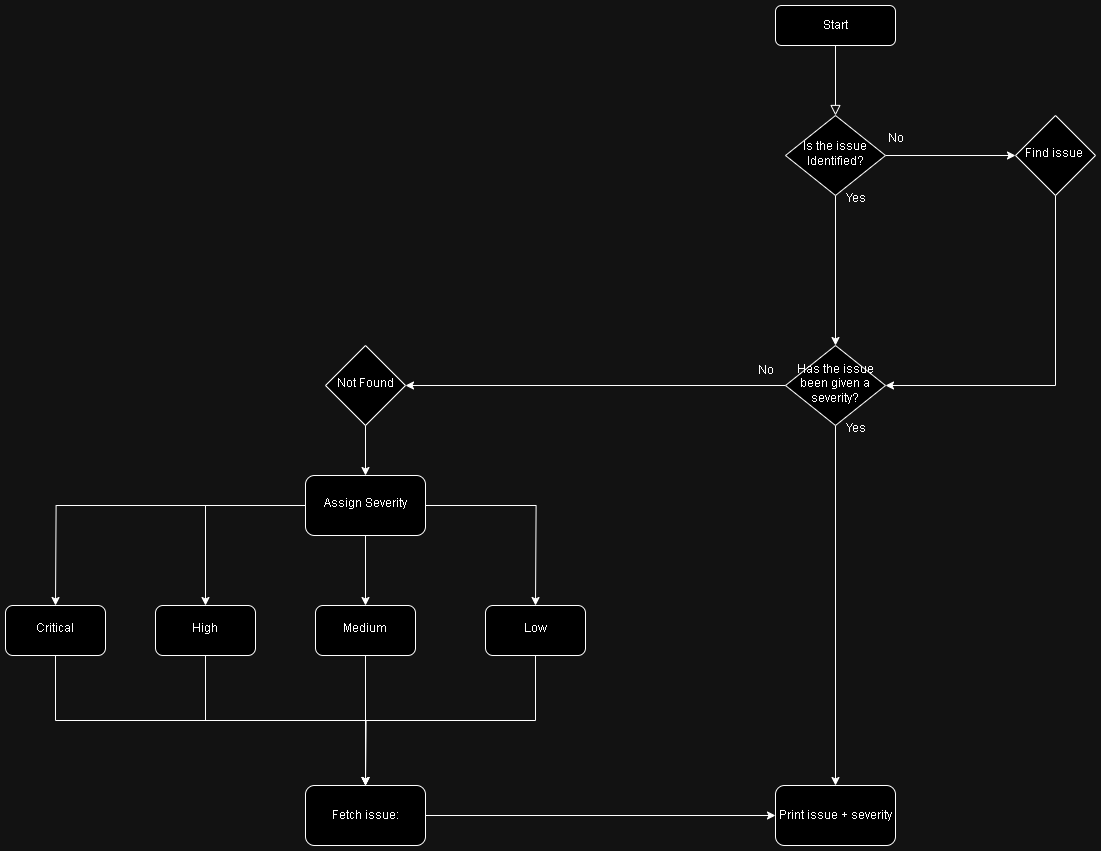

The diagram above was exported from draw.io. Its source (the exported page's mxGraphModel, read from the mxfile embedded in the PNG):
<mxGraphModel dx="2501" dy="1092" grid="1" gridSize="10" guides="1" tooltips="1" connect="1" arrows="1" fold="1" page="1" pageScale="1" pageWidth="827" pageHeight="1169" background="none" math="0" shadow="0">
  <root>
    <mxCell id="WIyWlLk6GJQsqaUBKTNV-0" />
    <mxCell id="WIyWlLk6GJQsqaUBKTNV-1" parent="WIyWlLk6GJQsqaUBKTNV-0" />
    <mxCell id="WIyWlLk6GJQsqaUBKTNV-3" value="Start" style="rounded=1;whiteSpace=wrap;html=1;fontSize=12;glass=0;strokeWidth=1;shadow=0;" parent="WIyWlLk6GJQsqaUBKTNV-1" vertex="1">
      <mxGeometry x="440" y="40" width="120" height="40" as="geometry" />
    </mxCell>
    <mxCell id="1gftFdnisWNuI2vc6Om--7" value="" style="rounded=0;html=1;jettySize=auto;orthogonalLoop=1;fontSize=11;endArrow=block;endFill=0;endSize=8;strokeWidth=1;shadow=0;labelBackgroundColor=none;edgeStyle=orthogonalEdgeStyle;" parent="WIyWlLk6GJQsqaUBKTNV-1" source="WIyWlLk6GJQsqaUBKTNV-3" target="1gftFdnisWNuI2vc6Om--0" edge="1">
      <mxGeometry relative="1" as="geometry">
        <mxPoint x="220" y="120" as="sourcePoint" />
        <mxPoint x="220" y="170" as="targetPoint" />
      </mxGeometry>
    </mxCell>
    <mxCell id="1gftFdnisWNuI2vc6Om--21" style="edgeStyle=orthogonalEdgeStyle;rounded=0;orthogonalLoop=1;jettySize=auto;html=1;exitX=0.5;exitY=1;exitDx=0;exitDy=0;entryX=0.5;entryY=0;entryDx=0;entryDy=0;" parent="WIyWlLk6GJQsqaUBKTNV-1" source="1gftFdnisWNuI2vc6Om--0" target="1gftFdnisWNuI2vc6Om--6" edge="1">
      <mxGeometry relative="1" as="geometry" />
    </mxCell>
    <mxCell id="1gftFdnisWNuI2vc6Om--30" value="" style="edgeStyle=orthogonalEdgeStyle;rounded=0;orthogonalLoop=1;jettySize=auto;html=1;" parent="WIyWlLk6GJQsqaUBKTNV-1" source="1gftFdnisWNuI2vc6Om--0" target="1gftFdnisWNuI2vc6Om--29" edge="1">
      <mxGeometry relative="1" as="geometry" />
    </mxCell>
    <mxCell id="1gftFdnisWNuI2vc6Om--0" value="Is the issue Identified?" style="rhombus;whiteSpace=wrap;html=1;shadow=0;fontFamily=Helvetica;fontSize=12;align=center;strokeWidth=1;spacing=6;spacingTop=-4;" parent="WIyWlLk6GJQsqaUBKTNV-1" vertex="1">
      <mxGeometry x="450" y="150" width="100" height="80" as="geometry" />
    </mxCell>
    <mxCell id="1gftFdnisWNuI2vc6Om--34" value="" style="edgeStyle=orthogonalEdgeStyle;rounded=0;orthogonalLoop=1;jettySize=auto;html=1;" parent="WIyWlLk6GJQsqaUBKTNV-1" source="1gftFdnisWNuI2vc6Om--6" target="1gftFdnisWNuI2vc6Om--33" edge="1">
      <mxGeometry relative="1" as="geometry" />
    </mxCell>
    <mxCell id="1gftFdnisWNuI2vc6Om--37" style="edgeStyle=orthogonalEdgeStyle;rounded=0;orthogonalLoop=1;jettySize=auto;html=1;exitX=0.5;exitY=1;exitDx=0;exitDy=0;entryX=0.5;entryY=0;entryDx=0;entryDy=0;" parent="WIyWlLk6GJQsqaUBKTNV-1" source="1gftFdnisWNuI2vc6Om--6" target="1gftFdnisWNuI2vc6Om--28" edge="1">
      <mxGeometry relative="1" as="geometry" />
    </mxCell>
    <mxCell id="1gftFdnisWNuI2vc6Om--6" value="Has the issue been given a severity?" style="rhombus;whiteSpace=wrap;html=1;shadow=0;fontFamily=Helvetica;fontSize=12;align=center;strokeWidth=1;spacing=6;spacingTop=-4;" parent="WIyWlLk6GJQsqaUBKTNV-1" vertex="1">
      <mxGeometry x="450" y="380" width="100" height="80" as="geometry" />
    </mxCell>
    <mxCell id="1gftFdnisWNuI2vc6Om--61" value="" style="edgeStyle=orthogonalEdgeStyle;rounded=0;orthogonalLoop=1;jettySize=auto;html=1;" parent="WIyWlLk6GJQsqaUBKTNV-1" source="1gftFdnisWNuI2vc6Om--16" target="1gftFdnisWNuI2vc6Om--60" edge="1">
      <mxGeometry relative="1" as="geometry" />
    </mxCell>
    <mxCell id="1gftFdnisWNuI2vc6Om--62" style="edgeStyle=orthogonalEdgeStyle;rounded=0;orthogonalLoop=1;jettySize=auto;html=1;exitX=0;exitY=0.5;exitDx=0;exitDy=0;" parent="WIyWlLk6GJQsqaUBKTNV-1" source="1gftFdnisWNuI2vc6Om--16" edge="1">
      <mxGeometry relative="1" as="geometry">
        <mxPoint x="-279.9999999999998" y="640" as="targetPoint" />
      </mxGeometry>
    </mxCell>
    <mxCell id="1gftFdnisWNuI2vc6Om--63" style="edgeStyle=orthogonalEdgeStyle;rounded=0;orthogonalLoop=1;jettySize=auto;html=1;exitX=0;exitY=0.5;exitDx=0;exitDy=0;entryX=0.5;entryY=0;entryDx=0;entryDy=0;" parent="WIyWlLk6GJQsqaUBKTNV-1" source="1gftFdnisWNuI2vc6Om--16" target="1gftFdnisWNuI2vc6Om--65" edge="1">
      <mxGeometry relative="1" as="geometry">
        <mxPoint x="-159.99999999999977" y="640" as="targetPoint" />
      </mxGeometry>
    </mxCell>
    <mxCell id="1gftFdnisWNuI2vc6Om--64" style="edgeStyle=orthogonalEdgeStyle;rounded=0;orthogonalLoop=1;jettySize=auto;html=1;exitX=1;exitY=0.5;exitDx=0;exitDy=0;" parent="WIyWlLk6GJQsqaUBKTNV-1" source="1gftFdnisWNuI2vc6Om--16" edge="1">
      <mxGeometry relative="1" as="geometry">
        <mxPoint x="200" y="640" as="targetPoint" />
      </mxGeometry>
    </mxCell>
    <mxCell id="1gftFdnisWNuI2vc6Om--16" value="Assign Severity" style="rounded=1;whiteSpace=wrap;html=1;shadow=0;strokeWidth=1;spacing=6;spacingTop=-4;" parent="WIyWlLk6GJQsqaUBKTNV-1" vertex="1">
      <mxGeometry x="-30" y="510" width="120" height="60" as="geometry" />
    </mxCell>
    <mxCell id="1gftFdnisWNuI2vc6Om--28" value="Print issue + severity" style="rounded=1;whiteSpace=wrap;html=1;" parent="WIyWlLk6GJQsqaUBKTNV-1" vertex="1">
      <mxGeometry x="440" y="820" width="120" height="60" as="geometry" />
    </mxCell>
    <mxCell id="9vaw1NYUjH8Q-BT3Fwu_-0" style="edgeStyle=orthogonalEdgeStyle;rounded=0;orthogonalLoop=1;jettySize=auto;html=1;exitX=0.5;exitY=1;exitDx=0;exitDy=0;entryX=1;entryY=0.5;entryDx=0;entryDy=0;" edge="1" parent="WIyWlLk6GJQsqaUBKTNV-1" source="1gftFdnisWNuI2vc6Om--29" target="1gftFdnisWNuI2vc6Om--6">
      <mxGeometry relative="1" as="geometry" />
    </mxCell>
    <mxCell id="1gftFdnisWNuI2vc6Om--29" value="Find issue&amp;nbsp;" style="rhombus;whiteSpace=wrap;html=1;shadow=0;strokeWidth=1;spacing=6;spacingTop=-4;" parent="WIyWlLk6GJQsqaUBKTNV-1" vertex="1">
      <mxGeometry x="680" y="150" width="80" height="80" as="geometry" />
    </mxCell>
    <mxCell id="1gftFdnisWNuI2vc6Om--59" style="edgeStyle=orthogonalEdgeStyle;rounded=0;orthogonalLoop=1;jettySize=auto;html=1;exitX=0.5;exitY=1;exitDx=0;exitDy=0;entryX=0.5;entryY=0;entryDx=0;entryDy=0;" parent="WIyWlLk6GJQsqaUBKTNV-1" source="1gftFdnisWNuI2vc6Om--33" target="1gftFdnisWNuI2vc6Om--16" edge="1">
      <mxGeometry relative="1" as="geometry" />
    </mxCell>
    <mxCell id="1gftFdnisWNuI2vc6Om--33" value="Not Found" style="rhombus;whiteSpace=wrap;html=1;shadow=0;strokeWidth=1;spacing=6;spacingTop=-4;" parent="WIyWlLk6GJQsqaUBKTNV-1" vertex="1">
      <mxGeometry x="-10" y="380" width="80" height="80" as="geometry" />
    </mxCell>
    <mxCell id="9vaw1NYUjH8Q-BT3Fwu_-9" style="edgeStyle=orthogonalEdgeStyle;rounded=0;orthogonalLoop=1;jettySize=auto;html=1;exitX=0.5;exitY=1;exitDx=0;exitDy=0;entryX=0.5;entryY=0;entryDx=0;entryDy=0;" edge="1" parent="WIyWlLk6GJQsqaUBKTNV-1" source="1gftFdnisWNuI2vc6Om--60" target="9vaw1NYUjH8Q-BT3Fwu_-5">
      <mxGeometry relative="1" as="geometry" />
    </mxCell>
    <mxCell id="1gftFdnisWNuI2vc6Om--60" value="Medium" style="whiteSpace=wrap;html=1;rounded=1;shadow=0;strokeWidth=1;spacing=6;spacingTop=-4;" parent="WIyWlLk6GJQsqaUBKTNV-1" vertex="1">
      <mxGeometry x="-20" y="640" width="100" height="50" as="geometry" />
    </mxCell>
    <mxCell id="9vaw1NYUjH8Q-BT3Fwu_-13" style="edgeStyle=orthogonalEdgeStyle;rounded=0;orthogonalLoop=1;jettySize=auto;html=1;exitX=0.5;exitY=1;exitDx=0;exitDy=0;" edge="1" parent="WIyWlLk6GJQsqaUBKTNV-1" source="1gftFdnisWNuI2vc6Om--65">
      <mxGeometry relative="1" as="geometry">
        <mxPoint x="30" y="820" as="targetPoint" />
      </mxGeometry>
    </mxCell>
    <mxCell id="1gftFdnisWNuI2vc6Om--65" value="High" style="whiteSpace=wrap;html=1;rounded=1;shadow=0;strokeWidth=1;spacing=6;spacingTop=-4;" parent="WIyWlLk6GJQsqaUBKTNV-1" vertex="1">
      <mxGeometry x="-180" y="640" width="100" height="50" as="geometry" />
    </mxCell>
    <mxCell id="9vaw1NYUjH8Q-BT3Fwu_-14" style="edgeStyle=orthogonalEdgeStyle;rounded=0;orthogonalLoop=1;jettySize=auto;html=1;exitX=0.5;exitY=1;exitDx=0;exitDy=0;entryX=0.5;entryY=0;entryDx=0;entryDy=0;" edge="1" parent="WIyWlLk6GJQsqaUBKTNV-1" source="1gftFdnisWNuI2vc6Om--66" target="9vaw1NYUjH8Q-BT3Fwu_-5">
      <mxGeometry relative="1" as="geometry" />
    </mxCell>
    <mxCell id="1gftFdnisWNuI2vc6Om--66" value="Critical" style="whiteSpace=wrap;html=1;rounded=1;shadow=0;strokeWidth=1;spacing=6;spacingTop=-4;" parent="WIyWlLk6GJQsqaUBKTNV-1" vertex="1">
      <mxGeometry x="-330" y="640" width="100" height="50" as="geometry" />
    </mxCell>
    <mxCell id="9vaw1NYUjH8Q-BT3Fwu_-12" style="edgeStyle=orthogonalEdgeStyle;rounded=0;orthogonalLoop=1;jettySize=auto;html=1;exitX=0.5;exitY=1;exitDx=0;exitDy=0;entryX=0.5;entryY=0;entryDx=0;entryDy=0;" edge="1" parent="WIyWlLk6GJQsqaUBKTNV-1" source="1gftFdnisWNuI2vc6Om--67" target="9vaw1NYUjH8Q-BT3Fwu_-5">
      <mxGeometry relative="1" as="geometry" />
    </mxCell>
    <mxCell id="1gftFdnisWNuI2vc6Om--67" value="Low" style="whiteSpace=wrap;html=1;rounded=1;shadow=0;strokeWidth=1;spacing=6;spacingTop=-4;" parent="WIyWlLk6GJQsqaUBKTNV-1" vertex="1">
      <mxGeometry x="150" y="640" width="100" height="50" as="geometry" />
    </mxCell>
    <mxCell id="1gftFdnisWNuI2vc6Om--70" style="edgeStyle=orthogonalEdgeStyle;rounded=0;orthogonalLoop=1;jettySize=auto;html=1;exitX=0.5;exitY=1;exitDx=0;exitDy=0;" parent="WIyWlLk6GJQsqaUBKTNV-1" source="1gftFdnisWNuI2vc6Om--60" target="1gftFdnisWNuI2vc6Om--60" edge="1">
      <mxGeometry relative="1" as="geometry" />
    </mxCell>
    <mxCell id="9vaw1NYUjH8Q-BT3Fwu_-1" value="No" style="text;html=1;align=center;verticalAlign=middle;resizable=0;points=[];autosize=1;strokeColor=none;fillColor=none;" vertex="1" parent="WIyWlLk6GJQsqaUBKTNV-1">
      <mxGeometry x="540" y="158" width="40" height="30" as="geometry" />
    </mxCell>
    <mxCell id="9vaw1NYUjH8Q-BT3Fwu_-2" value="Yes" style="text;html=1;align=center;verticalAlign=middle;resizable=0;points=[];autosize=1;strokeColor=none;fillColor=none;" vertex="1" parent="WIyWlLk6GJQsqaUBKTNV-1">
      <mxGeometry x="500" y="218" width="40" height="30" as="geometry" />
    </mxCell>
    <mxCell id="9vaw1NYUjH8Q-BT3Fwu_-3" value="Yes" style="text;html=1;align=center;verticalAlign=middle;resizable=0;points=[];autosize=1;strokeColor=none;fillColor=none;" vertex="1" parent="WIyWlLk6GJQsqaUBKTNV-1">
      <mxGeometry x="500" y="448" width="40" height="30" as="geometry" />
    </mxCell>
    <mxCell id="9vaw1NYUjH8Q-BT3Fwu_-4" value="No" style="text;html=1;align=center;verticalAlign=middle;resizable=0;points=[];autosize=1;strokeColor=none;fillColor=none;" vertex="1" parent="WIyWlLk6GJQsqaUBKTNV-1">
      <mxGeometry x="410" y="390" width="40" height="30" as="geometry" />
    </mxCell>
    <mxCell id="9vaw1NYUjH8Q-BT3Fwu_-6" style="edgeStyle=orthogonalEdgeStyle;rounded=0;orthogonalLoop=1;jettySize=auto;html=1;entryX=0;entryY=0.5;entryDx=0;entryDy=0;" edge="1" parent="WIyWlLk6GJQsqaUBKTNV-1" source="9vaw1NYUjH8Q-BT3Fwu_-5" target="1gftFdnisWNuI2vc6Om--28">
      <mxGeometry relative="1" as="geometry" />
    </mxCell>
    <mxCell id="9vaw1NYUjH8Q-BT3Fwu_-5" value="Fetch issue:" style="rounded=1;whiteSpace=wrap;html=1;" vertex="1" parent="WIyWlLk6GJQsqaUBKTNV-1">
      <mxGeometry x="-30" y="820" width="120" height="60" as="geometry" />
    </mxCell>
  </root>
</mxGraphModel>